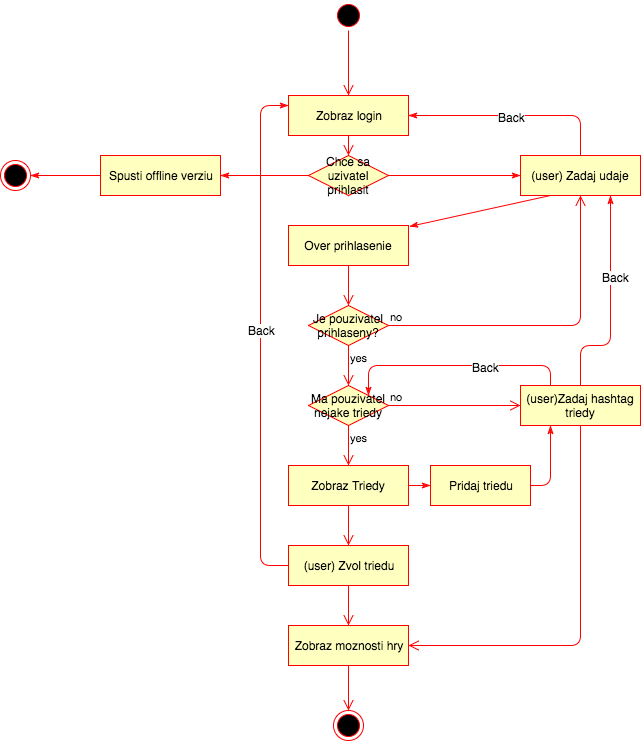

The diagram above was exported from draw.io. Its source (the exported page's mxGraphModel, read from the mxfile embedded in the PNG):
<mxGraphModel dx="950" dy="598" grid="1" gridSize="10" guides="1" tooltips="1" connect="1" arrows="1" fold="1" page="1" pageScale="1" pageWidth="826" pageHeight="1169" background="#ffffff" math="0" shadow="0">
  <root>
    <mxCell id="0" />
    <mxCell id="1" parent="0" />
    <mxCell id="3" value="" style="ellipse;html=1;shape=startState;fillColor=#000000;strokeColor=#ff0000;rounded=0;shadow=0;glass=0;comic=0;" vertex="1" parent="1">
      <mxGeometry x="383" y="15" width="30" height="30" as="geometry" />
    </mxCell>
    <mxCell id="4" value="" style="edgeStyle=orthogonalEdgeStyle;html=1;verticalAlign=bottom;endArrow=open;endSize=8;strokeColor=#ff0000;entryX=0.5;entryY=0;" edge="1" source="3" parent="1" target="5">
      <mxGeometry relative="1" as="geometry">
        <mxPoint x="398" y="105" as="targetPoint" />
        <Array as="points" />
      </mxGeometry>
    </mxCell>
    <mxCell id="5" value="Zobraz login" style="rounded=0;whiteSpace=wrap;html=1;arcSize=40;fillColor=#ffffc0;strokeColor=#ff0000;shadow=0;glass=0;comic=0;" vertex="1" parent="1">
      <mxGeometry x="338" y="110" width="120" height="40" as="geometry" />
    </mxCell>
    <mxCell id="6" value="" style="edgeStyle=orthogonalEdgeStyle;html=1;verticalAlign=bottom;endArrow=open;endSize=8;strokeColor=#ff0000;" edge="1" source="5" parent="1" target="12">
      <mxGeometry relative="1" as="geometry">
        <mxPoint x="398" y="190" as="targetPoint" />
      </mxGeometry>
    </mxCell>
    <mxCell id="18" style="edgeStyle=none;rounded=1;html=1;entryX=0;entryY=0.5;endArrow=classicThin;endFill=1;jettySize=auto;orthogonalLoop=1;strokeColor=#FF0000;strokeWidth=1;" edge="1" parent="1" source="12" target="16">
      <mxGeometry relative="1" as="geometry" />
    </mxCell>
    <mxCell id="21" style="edgeStyle=none;rounded=1;html=1;entryX=1;entryY=0.5;endArrow=classicThin;endFill=1;jettySize=auto;orthogonalLoop=1;strokeColor=#FF0000;strokeWidth=1;" edge="1" parent="1" source="12" target="19">
      <mxGeometry relative="1" as="geometry" />
    </mxCell>
    <mxCell id="12" value="Chce sa uzivatel prihlasit" style="rhombus;whiteSpace=wrap;html=1;fillColor=#ffffc0;strokeColor=#ff0000;rounded=0;shadow=0;glass=0;comic=0;" vertex="1" parent="1">
      <mxGeometry x="358" y="170" width="80" height="40" as="geometry" />
    </mxCell>
    <mxCell id="26" style="edgeStyle=none;rounded=1;html=1;exitX=0.25;exitY=1;entryX=1.008;entryY=0.025;entryPerimeter=0;endArrow=classicThin;endFill=1;jettySize=auto;orthogonalLoop=1;strokeColor=#FF0000;strokeWidth=1;" edge="1" parent="1" source="16" target="24">
      <mxGeometry relative="1" as="geometry" />
    </mxCell>
    <object label="" id="45">
      <mxCell style="edgeStyle=none;rounded=1;html=1;entryX=1;entryY=0.5;endArrow=classicThin;endFill=1;jettySize=auto;orthogonalLoop=1;strokeColor=#FF0000;strokeWidth=1;" edge="1" parent="1" source="16" target="5">
        <mxGeometry relative="1" as="geometry">
          <Array as="points">
            <mxPoint x="630" y="130" />
          </Array>
        </mxGeometry>
      </mxCell>
    </object>
    <mxCell id="46" value="Back" style="text;html=1;resizable=0;points=[];align=center;verticalAlign=middle;labelBackgroundColor=#ffffff;" vertex="1" connectable="0" parent="45">
      <mxGeometry x="0.0283" y="1" relative="1" as="geometry">
        <mxPoint as="offset" />
      </mxGeometry>
    </mxCell>
    <mxCell id="16" value="(user) Zadaj udaje" style="rounded=0;whiteSpace=wrap;html=1;arcSize=40;fillColor=#ffffc0;strokeColor=#ff0000;shadow=0;glass=0;comic=0;" vertex="1" parent="1">
      <mxGeometry x="570" y="170" width="120" height="40" as="geometry" />
    </mxCell>
    <mxCell id="23" style="edgeStyle=none;rounded=1;html=1;endArrow=classicThin;endFill=1;jettySize=auto;orthogonalLoop=1;strokeColor=#FF0000;strokeWidth=1;" edge="1" parent="1" source="19" target="22">
      <mxGeometry relative="1" as="geometry" />
    </mxCell>
    <mxCell id="19" value="Spusti offline verziu" style="rounded=0;whiteSpace=wrap;html=1;arcSize=40;fillColor=#ffffc0;strokeColor=#ff0000;shadow=0;glass=0;comic=0;" vertex="1" parent="1">
      <mxGeometry x="150" y="170" width="120" height="40" as="geometry" />
    </mxCell>
    <mxCell id="22" value="" style="ellipse;html=1;shape=endState;fillColor=#000000;strokeColor=#ff0000;rounded=0;shadow=0;glass=0;comic=0;" vertex="1" parent="1">
      <mxGeometry x="50" y="175" width="30" height="30" as="geometry" />
    </mxCell>
    <mxCell id="24" value="Over prihlasenie" style="rounded=0;whiteSpace=wrap;html=1;arcSize=40;fillColor=#ffffc0;strokeColor=#ff0000;shadow=0;glass=0;comic=0;" vertex="1" parent="1">
      <mxGeometry x="338" y="240" width="120" height="40" as="geometry" />
    </mxCell>
    <mxCell id="25" value="" style="edgeStyle=orthogonalEdgeStyle;html=1;verticalAlign=bottom;endArrow=open;endSize=8;strokeColor=#ff0000;" edge="1" source="24" parent="1" target="27">
      <mxGeometry relative="1" as="geometry">
        <mxPoint x="398" y="340" as="targetPoint" />
      </mxGeometry>
    </mxCell>
    <mxCell id="27" value="Je pouzivatel prihlaseny?" style="rhombus;whiteSpace=wrap;html=1;fillColor=#ffffc0;strokeColor=#ff0000;rounded=0;shadow=0;glass=0;comic=0;" vertex="1" parent="1">
      <mxGeometry x="358" y="320" width="80" height="40" as="geometry" />
    </mxCell>
    <mxCell id="28" value="no" style="edgeStyle=orthogonalEdgeStyle;html=1;align=left;verticalAlign=bottom;endArrow=open;endSize=8;strokeColor=#ff0000;entryX=0.5;entryY=1;" edge="1" source="27" parent="1" target="16">
      <mxGeometry x="-1" relative="1" as="geometry">
        <mxPoint x="538" y="340" as="targetPoint" />
        <Array as="points">
          <mxPoint x="630" y="340" />
        </Array>
      </mxGeometry>
    </mxCell>
    <mxCell id="29" value="yes" style="edgeStyle=orthogonalEdgeStyle;html=1;align=left;verticalAlign=top;endArrow=open;endSize=8;strokeColor=#ff0000;" edge="1" source="27" parent="1" target="30">
      <mxGeometry x="-1" relative="1" as="geometry">
        <mxPoint x="398" y="420" as="targetPoint" />
      </mxGeometry>
    </mxCell>
    <mxCell id="30" value="Ma pouzivatel nejake triedy" style="rhombus;whiteSpace=wrap;html=1;fillColor=#ffffc0;strokeColor=#ff0000;rounded=0;shadow=0;glass=0;comic=0;" vertex="1" parent="1">
      <mxGeometry x="358" y="400" width="80" height="40" as="geometry" />
    </mxCell>
    <mxCell id="31" value="no" style="edgeStyle=orthogonalEdgeStyle;html=1;align=left;verticalAlign=bottom;endArrow=open;endSize=8;strokeColor=#ff0000;" edge="1" source="30" parent="1" target="35">
      <mxGeometry x="-1" relative="1" as="geometry">
        <mxPoint x="538" y="420" as="targetPoint" />
      </mxGeometry>
    </mxCell>
    <mxCell id="32" value="yes" style="edgeStyle=orthogonalEdgeStyle;html=1;align=left;verticalAlign=top;endArrow=open;endSize=8;strokeColor=#ff0000;" edge="1" source="30" parent="1" target="33">
      <mxGeometry x="-1" relative="1" as="geometry">
        <mxPoint x="398" y="500" as="targetPoint" />
      </mxGeometry>
    </mxCell>
    <mxCell id="41" style="edgeStyle=none;rounded=1;html=1;endArrow=classicThin;endFill=1;jettySize=auto;orthogonalLoop=1;strokeColor=#FF0000;strokeWidth=1;" edge="1" parent="1" source="33" target="42">
      <mxGeometry relative="1" as="geometry">
        <mxPoint x="490" y="500" as="targetPoint" />
      </mxGeometry>
    </mxCell>
    <mxCell id="33" value="Zobraz Triedy" style="rounded=0;whiteSpace=wrap;html=1;arcSize=40;fillColor=#ffffc0;strokeColor=#ff0000;shadow=0;glass=0;comic=0;" vertex="1" parent="1">
      <mxGeometry x="338" y="480" width="120" height="40" as="geometry" />
    </mxCell>
    <mxCell id="34" value="" style="edgeStyle=orthogonalEdgeStyle;html=1;verticalAlign=bottom;endArrow=open;endSize=8;strokeColor=#ff0000;" edge="1" source="33" parent="1" target="37">
      <mxGeometry relative="1" as="geometry">
        <mxPoint x="398" y="580" as="targetPoint" />
      </mxGeometry>
    </mxCell>
    <mxCell id="47" style="edgeStyle=none;rounded=1;html=1;entryX=0.75;entryY=1;endArrow=classicThin;endFill=1;jettySize=auto;orthogonalLoop=1;strokeColor=#FF0000;strokeWidth=1;" edge="1" parent="1" source="35" target="16">
      <mxGeometry relative="1" as="geometry">
        <Array as="points">
          <mxPoint x="630" y="360" />
          <mxPoint x="660" y="360" />
        </Array>
      </mxGeometry>
    </mxCell>
    <mxCell id="48" value="Back" style="text;html=1;resizable=0;points=[];align=center;verticalAlign=middle;labelBackgroundColor=#ffffff;" vertex="1" connectable="0" parent="47">
      <mxGeometry x="0.2636" y="-5" relative="1" as="geometry">
        <mxPoint as="offset" />
      </mxGeometry>
    </mxCell>
    <mxCell id="57" style="edgeStyle=none;rounded=1;html=1;exitX=0.25;exitY=0;endArrow=classicThin;endFill=1;jettySize=auto;orthogonalLoop=1;strokeColor=#FF0000;strokeWidth=1;entryX=1;entryY=0;" edge="1" parent="1" source="35" target="30">
      <mxGeometry relative="1" as="geometry">
        <mxPoint x="520" y="370" as="targetPoint" />
        <Array as="points">
          <mxPoint x="600" y="380" />
          <mxPoint x="418" y="380" />
        </Array>
      </mxGeometry>
    </mxCell>
    <mxCell id="58" value="Back" style="text;html=1;resizable=0;points=[];align=center;verticalAlign=middle;labelBackgroundColor=#ffffff;" vertex="1" connectable="0" parent="57">
      <mxGeometry x="-0.2672" y="1" relative="1" as="geometry">
        <mxPoint as="offset" />
      </mxGeometry>
    </mxCell>
    <mxCell id="35" value="(user)Zadaj hashtag triedy" style="rounded=0;whiteSpace=wrap;html=1;arcSize=40;fillColor=#ffffc0;strokeColor=#ff0000;shadow=0;glass=0;comic=0;" vertex="1" parent="1">
      <mxGeometry x="570" y="400" width="120" height="40" as="geometry" />
    </mxCell>
    <mxCell id="36" value="" style="edgeStyle=orthogonalEdgeStyle;html=1;verticalAlign=bottom;endArrow=open;endSize=8;strokeColor=#ff0000;entryX=1;entryY=0.5;" edge="1" source="35" parent="1" target="39">
      <mxGeometry relative="1" as="geometry">
        <mxPoint x="510" y="660" as="targetPoint" />
        <Array as="points">
          <mxPoint x="630" y="660" />
        </Array>
      </mxGeometry>
    </mxCell>
    <mxCell id="59" style="edgeStyle=none;rounded=1;html=1;exitX=0;exitY=0.5;endArrow=classicThin;endFill=1;jettySize=auto;orthogonalLoop=1;strokeColor=#FF0000;strokeWidth=1;entryX=0;entryY=0.25;" edge="1" parent="1" source="37" target="5">
      <mxGeometry relative="1" as="geometry">
        <mxPoint x="310" y="120" as="targetPoint" />
        <Array as="points">
          <mxPoint x="310" y="580" />
          <mxPoint x="310" y="120" />
        </Array>
      </mxGeometry>
    </mxCell>
    <mxCell id="60" value="Back" style="text;html=1;resizable=0;points=[];align=center;verticalAlign=middle;labelBackgroundColor=#ffffff;" vertex="1" connectable="0" parent="59">
      <mxGeometry x="0.0233" y="-1" relative="1" as="geometry">
        <mxPoint as="offset" />
      </mxGeometry>
    </mxCell>
    <mxCell id="37" value="(user) Zvol triedu" style="rounded=0;whiteSpace=wrap;html=1;arcSize=40;fillColor=#ffffc0;strokeColor=#ff0000;shadow=0;glass=0;comic=0;" vertex="1" parent="1">
      <mxGeometry x="338" y="560" width="120" height="40" as="geometry" />
    </mxCell>
    <mxCell id="38" value="" style="edgeStyle=orthogonalEdgeStyle;html=1;verticalAlign=bottom;endArrow=open;endSize=8;strokeColor=#ff0000;" edge="1" source="37" parent="1" target="39">
      <mxGeometry relative="1" as="geometry">
        <mxPoint x="398" y="660" as="targetPoint" />
      </mxGeometry>
    </mxCell>
    <mxCell id="39" value="Zobraz moznosti hry" style="rounded=0;whiteSpace=wrap;html=1;arcSize=40;fillColor=#ffffc0;strokeColor=#ff0000;shadow=0;glass=0;comic=0;" vertex="1" parent="1">
      <mxGeometry x="338" y="640" width="120" height="40" as="geometry" />
    </mxCell>
    <mxCell id="40" value="" style="edgeStyle=orthogonalEdgeStyle;html=1;verticalAlign=bottom;endArrow=open;endSize=8;strokeColor=#ff0000;" edge="1" source="39" parent="1" target="61">
      <mxGeometry relative="1" as="geometry">
        <mxPoint x="398" y="740" as="targetPoint" />
      </mxGeometry>
    </mxCell>
    <mxCell id="44" style="edgeStyle=none;rounded=1;html=1;endArrow=classicThin;endFill=1;jettySize=auto;orthogonalLoop=1;strokeColor=#FF0000;strokeWidth=1;entryX=0.25;entryY=1;" edge="1" parent="1" source="42" target="35">
      <mxGeometry relative="1" as="geometry">
        <mxPoint x="590" y="439" as="targetPoint" />
        <Array as="points">
          <mxPoint x="600" y="500" />
        </Array>
      </mxGeometry>
    </mxCell>
    <mxCell id="42" value="Pridaj triedu" style="rounded=0;whiteSpace=wrap;html=1;arcSize=40;fillColor=#ffffc0;strokeColor=#ff0000;shadow=0;glass=0;comic=0;" vertex="1" parent="1">
      <mxGeometry x="480" y="480" width="100" height="40" as="geometry" />
    </mxCell>
    <mxCell id="61" value="" style="ellipse;html=1;shape=endState;fillColor=#000000;strokeColor=#ff0000;rounded=0;shadow=0;glass=0;comic=0;" vertex="1" parent="1">
      <mxGeometry x="383" y="725" width="30" height="30" as="geometry" />
    </mxCell>
  </root>
</mxGraphModel>